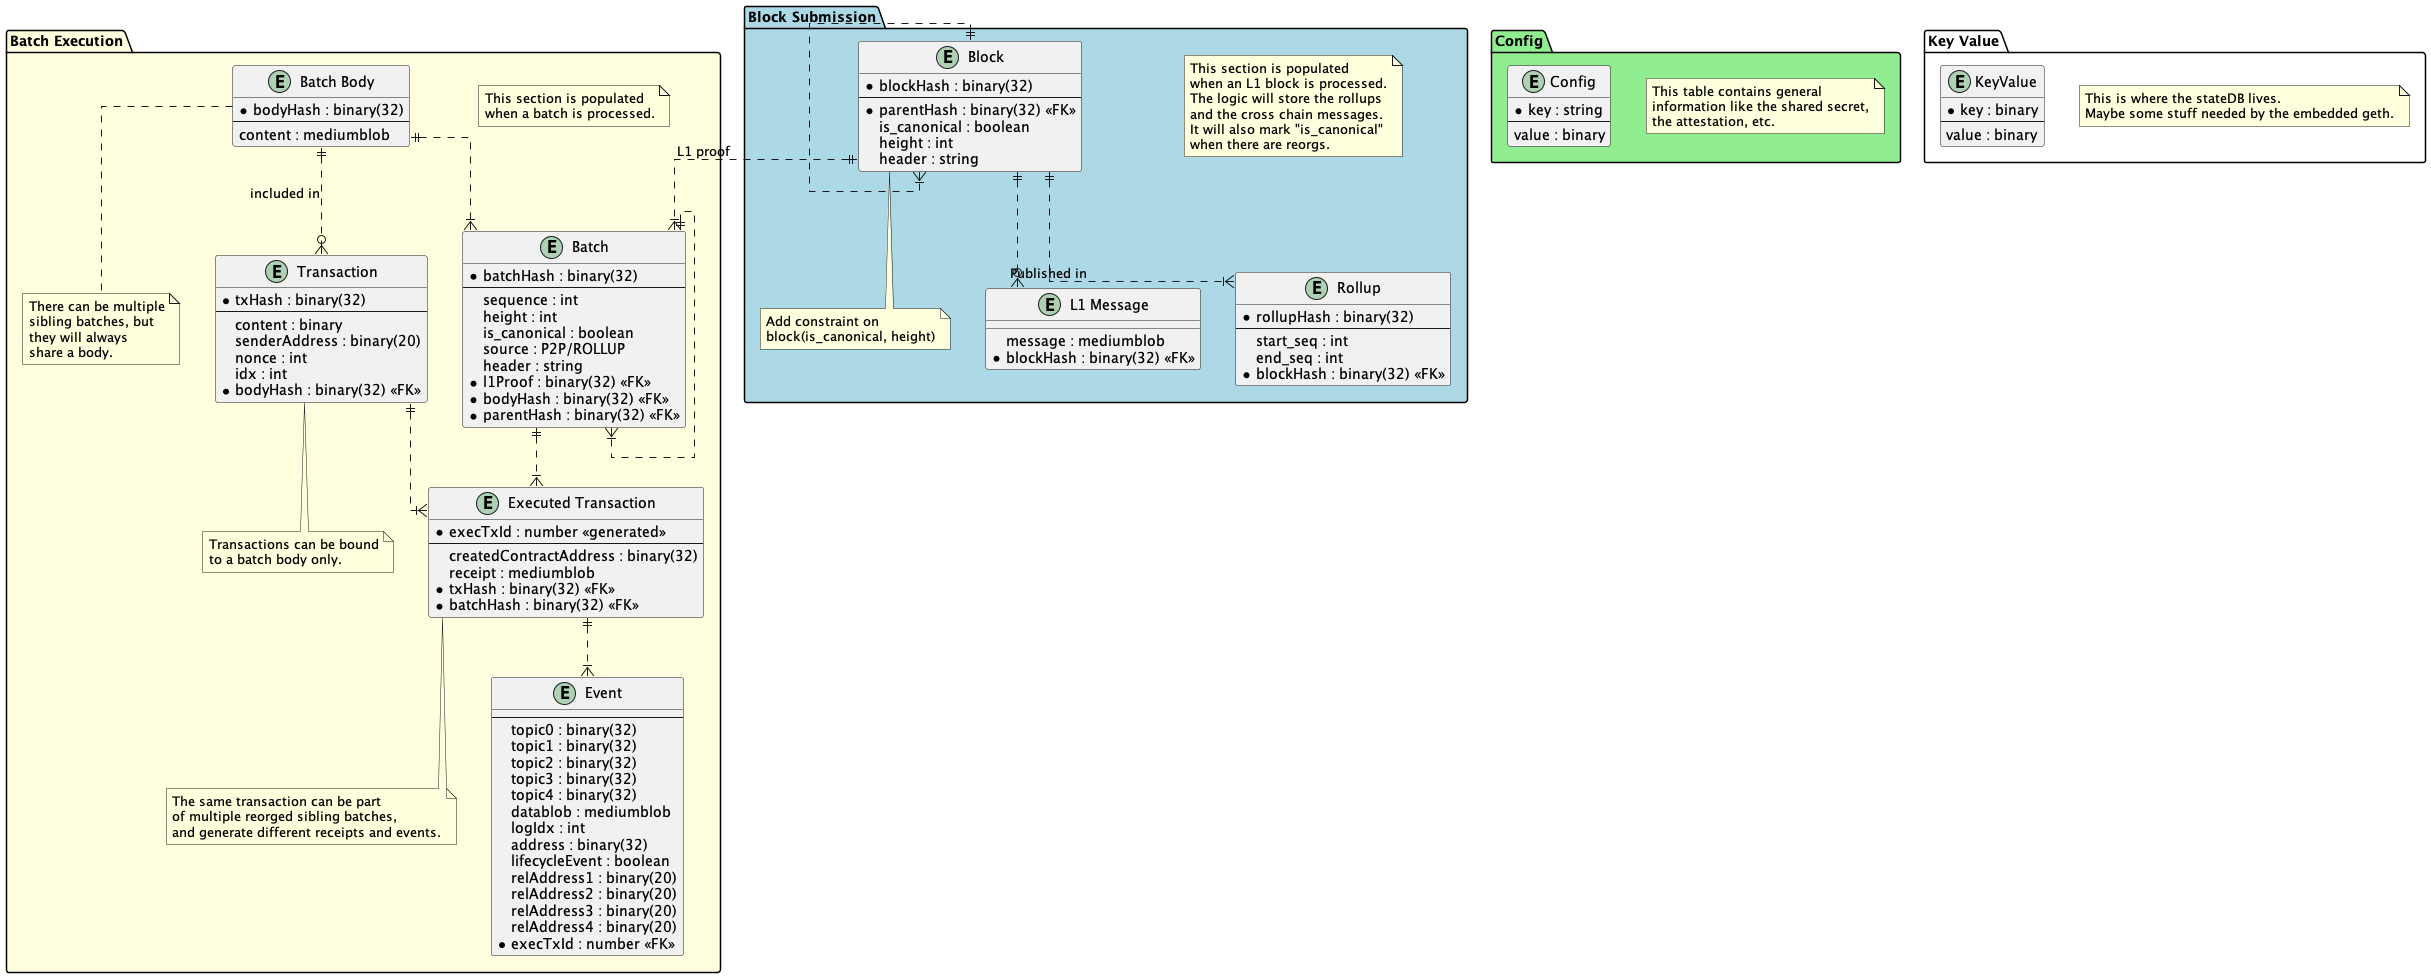

The diagram above was rendered by PlantUML. Its source (embedded in the PNG):
@startuml
' avoid problems with angled crows feet
skinparam linetype ortho

package "Batch Execution" as BE  #LightYellow{

note as N0
 This section is populated
 when a batch is processed.
end note

note as N1
 There can be multiple
 sibling batches, but
 they will always
 share a body.
end note

note as N2
 The same transaction can be part
 of multiple reorged sibling batches,
 and generate different receipts and events.
end note

note as N3
 Transactions can be bound
 to a batch body only.
end note

}

package "Block Submission" as BS  #LightBlue{
note as N4
 This section is populated
 when an L1 block is processed.
 The logic will store the rollups
 and the cross chain messages.
 It will also mark "is_canonical"
 when there are reorgs.
end note

note as N6
Add constraint on
block(is_canonical, height)
end note

}

package "Config" as C   #LightGreen{
note as N5
 This table contains general
 information like the shared secret,
 the attestation, etc.
end note

}

package "Key Value" as KV {
note as N7
This is where the stateDB lives.
Maybe some stuff needed by the embedded geth.
end note
}

entity "Batch" as BE.batch {
  *batchHash : binary(32)
  --
  sequence : int
  height : int
  is_canonical : boolean
  source : P2P/ROLLUP
  header : string
  *l1Proof : binary(32) <<FK>>
  *bodyHash : binary(32) <<FK>>
  *parentHash : binary(32) <<FK>>
}

entity "Batch Body" as BE.batch_body {
  *bodyHash : binary(32)
  --
  content : mediumblob
}

entity "Transaction" as BE.tx {
  *txHash : binary(32)
  --
  content : binary
  senderAddress : binary(20)
  nonce : int
  idx : int
  *bodyHash : binary(32) <<FK>>
}

entity "Executed Transaction" as BE.exec_tx {
  *execTxId : number <<generated>>
  --
  createdContractAddress : binary(32)
  receipt : mediumblob
  *txHash : binary(32) <<FK>>
  *batchHash : binary(32) <<FK>>
}

entity "Event" as BE.event {
  --
  topic0 : binary(32)
  topic1 : binary(32)
  topic2 : binary(32)
  topic3 : binary(32)
  topic4 : binary(32)
  datablob : mediumblob
  logIdx : int
  address : binary(32)
  lifecycleEvent : boolean
  relAddress1 : binary(20)
  relAddress2 : binary(20)
  relAddress3 : binary(20)
  relAddress4 : binary(20)
  *execTxId : number <<FK>>
}

entity "Block" as BS.block {
  *blockHash : binary(32)
  --
  *parentHash : binary(32) <<FK>>
  is_canonical : boolean
  height : int
  header : string
}

entity "L1 Message" as BS.l1_msg{
  __
  message : mediumblob
  *blockHash : binary(32) <<FK>>
}

entity "Rollup" as BS.rollup {
  *rollupHash : binary(32)
  --
  start_seq : int
  end_seq : int
  *blockHash : binary(32) <<FK>>
}

entity "Config" as C.cfg{
 *key : string
 --
 value : binary
}

entity "KeyValue" as KV.kv{
 *key : binary
 --
 value : binary
}



batch_body ||..o{ tx : included in
batch_body ||..|{ batch
block ||..|{ batch : L1 proof
block ||..|{ rollup : Published in
exec_tx ||..|{ event
batch ||..|{ exec_tx
tx ||..|{ exec_tx
block ||..o{ l1_msg
block ||..|{ block
batch ||..|{ batch


batch_body .. N1
exec_tx .. N2
tx .. N3
block .. N6

@enduml